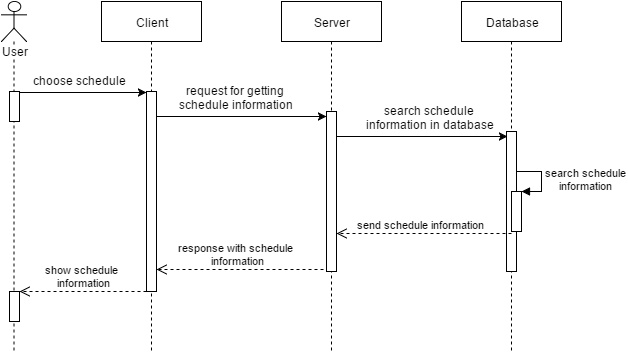

The diagram above was exported from draw.io. Its source (the exported page's mxGraphModel, read from the mxfile embedded in the PNG):
<mxGraphModel dx="1231" dy="594" grid="1" gridSize="10" guides="1" tooltips="1" connect="1" arrows="1" fold="1" page="1" pageScale="1" pageWidth="826" pageHeight="1169" background="#ffffff" math="0" shadow="0">
  <root>
    <mxCell id="0" />
    <mxCell id="1" parent="0" />
    <mxCell id="2" value="User" style="swimlane;whiteSpace=wrap;html=1;fillColor=#ffffff;strokeColor=#000000;" vertex="1" parent="1">
      <mxGeometry x="20" y="20" width="280" height="640" as="geometry">
        <mxRectangle x="20" y="20" width="80" height="23" as="alternateBounds" />
      </mxGeometry>
    </mxCell>
    <mxCell id="3" value="" style="ellipse;shape=startState;fillColor=#000000;strokeColor=#ff0000;html=1;" vertex="1" parent="2">
      <mxGeometry x="100" y="40" width="30" height="30" as="geometry" />
    </mxCell>
    <mxCell id="4" value="" style="edgeStyle=elbowEdgeStyle;elbow=horizontal;verticalAlign=bottom;endArrow=open;endSize=8;strokeColor=#FF0000;endFill=1;rounded=0;html=1;" edge="1" parent="2" source="3">
      <mxGeometry x="100" y="40" as="geometry">
        <mxPoint x="115" y="110" as="targetPoint" />
      </mxGeometry>
    </mxCell>
    <mxCell id="5" value="Enter e-mail and&lt;div&gt;password&lt;/div&gt;" style="rounded=1;whiteSpace=wrap;html=1;arcSize=40;fillColor=#ffffc0;strokeColor=#ff0000;" vertex="1" parent="2">
      <mxGeometry x="55" y="108" width="120" height="40" as="geometry" />
    </mxCell>
    <mxCell id="8" value="" style="ellipse;html=1;shape=endState;fillColor=#000000;strokeColor=#ff0000;" vertex="1" parent="2">
      <mxGeometry x="100" y="415" width="30" height="30" as="geometry" />
    </mxCell>
    <mxCell id="9" value="Client" style="swimlane;whiteSpace=wrap;html=1;" vertex="1" parent="1">
      <mxGeometry x="300" y="20" width="280" height="640" as="geometry" />
    </mxCell>
    <mxCell id="10" value="" style="edgeStyle=orthogonalEdgeStyle;rounded=0;html=1;jettySize=auto;orthogonalLoop=1;" edge="1" parent="9" source="11" target="12">
      <mxGeometry relative="1" as="geometry" />
    </mxCell>
    <mxCell id="11" value="User" style="html=1;" vertex="1" parent="9">
      <mxGeometry x="85" y="103" width="110" height="50" as="geometry" />
    </mxCell>
    <mxCell id="12" value="&lt;font style=&quot;font-size: 11px&quot;&gt;Generate a user authorization request&lt;/font&gt;" style="rounded=1;whiteSpace=wrap;html=1;arcSize=40;fillColor=#ffffc0;strokeColor=#ff0000;" vertex="1" parent="9">
      <mxGeometry x="80" y="205" width="120" height="40" as="geometry" />
    </mxCell>
    <mxCell id="15" value="Show main page" style="rounded=1;whiteSpace=wrap;html=1;arcSize=40;fillColor=#ffffc0;strokeColor=#ff0000;" vertex="1" parent="9">
      <mxGeometry x="80" y="355" width="120" height="40" as="geometry" />
    </mxCell>
    <mxCell id="50" value="Show notification" style="rounded=1;whiteSpace=wrap;html=1;arcSize=40;fillColor=#ffffc0;strokeColor=#ff0000;" vertex="1" parent="9">
      <mxGeometry x="80" y="470" width="120" height="40" as="geometry" />
    </mxCell>
    <mxCell id="16" value="Database" style="swimlane;whiteSpace=wrap;html=1;" vertex="1" parent="1">
      <mxGeometry x="930" y="20" width="260" height="640" as="geometry" />
    </mxCell>
    <mxCell id="17" value="Search user's&lt;div&gt;information&lt;/div&gt;" style="rounded=1;whiteSpace=wrap;html=1;arcSize=40;fillColor=#ffffc0;strokeColor=#ff0000;" vertex="1" parent="16">
      <mxGeometry x="80" y="225" width="120" height="40" as="geometry" />
    </mxCell>
    <mxCell id="18" value="Server" style="swimlane;whiteSpace=wrap;html=1;strokeColor=#330000;" vertex="1" parent="1">
      <mxGeometry x="580" y="20" width="350" height="640" as="geometry" />
    </mxCell>
    <mxCell id="19" value="" style="edgeStyle=orthogonalEdgeStyle;rounded=0;html=1;jettySize=auto;orthogonalLoop=1;" edge="1" parent="18" source="20" target="21">
      <mxGeometry relative="1" as="geometry" />
    </mxCell>
    <mxCell id="20" value="User authorization&lt;div&gt;&amp;nbsp;request&lt;/div&gt;" style="html=1;" vertex="1" parent="18">
      <mxGeometry x="85" y="180" width="110" height="50" as="geometry" />
    </mxCell>
    <mxCell id="21" value="&lt;span style=&quot;font-size: 11px&quot;&gt;Generate query the database for user info&lt;/span&gt;" style="rounded=1;whiteSpace=wrap;html=1;arcSize=40;fillColor=#ffffc0;strokeColor=#ff0000;" vertex="1" parent="18">
      <mxGeometry x="80" y="103" width="120" height="40" as="geometry" />
    </mxCell>
    <mxCell id="22" value="" style="edgeStyle=orthogonalEdgeStyle;rounded=0;html=1;jettySize=auto;orthogonalLoop=1;" edge="1" parent="18" source="23" target="24">
      <mxGeometry relative="1" as="geometry" />
    </mxCell>
    <mxCell id="23" value="User" style="html=1;" vertex="1" parent="18">
      <mxGeometry x="191" y="295" width="110" height="50" as="geometry" />
    </mxCell>
    <mxCell id="31" style="edgeStyle=none;rounded=0;html=1;exitX=0.5;exitY=1;entryX=0.5;entryY=0;jettySize=auto;orthogonalLoop=1;" edge="1" parent="18" source="24" target="30">
      <mxGeometry relative="1" as="geometry" />
    </mxCell>
    <mxCell id="24" value="&lt;font style=&quot;font-size: 11px&quot;&gt;Check user exist and passwords equality&lt;/font&gt;" style="rounded=1;whiteSpace=wrap;html=1;arcSize=40;fillColor=#ffffc0;strokeColor=#ff0000;" vertex="1" parent="18">
      <mxGeometry x="186" y="375" width="120" height="40" as="geometry" />
    </mxCell>
    <mxCell id="39" style="edgeStyle=none;rounded=0;html=1;exitX=0.5;exitY=1;entryX=0.5;entryY=0;jettySize=auto;orthogonalLoop=1;" edge="1" parent="18" source="30" target="36">
      <mxGeometry relative="1" as="geometry" />
    </mxCell>
    <mxCell id="30" value="Authorization result" style="html=1;" vertex="1" parent="18">
      <mxGeometry x="191" y="460" width="110" height="50" as="geometry" />
    </mxCell>
    <mxCell id="36" value="Succsses" style="rhombus;whiteSpace=wrap;html=1;fillColor=#ffffc0;strokeColor=#ff0000;" vertex="1" parent="18">
      <mxGeometry x="206" y="555" width="80" height="40" as="geometry" />
    </mxCell>
    <mxCell id="38" value="yes" style="edgeStyle=orthogonalEdgeStyle;html=1;align=left;verticalAlign=top;endArrow=open;endSize=8;strokeColor=#000000;" edge="1" source="36" parent="18">
      <mxGeometry x="-0.5535" y="-20" relative="1" as="geometry">
        <mxPoint x="70" y="390" as="targetPoint" />
        <Array as="points">
          <mxPoint x="160" y="575" />
          <mxPoint x="160" y="430" />
          <mxPoint x="70" y="430" />
          <mxPoint x="70" y="390" />
        </Array>
        <mxPoint as="offset" />
      </mxGeometry>
    </mxCell>
    <mxCell id="44" value="Send status &quot;FORBIDDEN&quot;" style="rounded=1;whiteSpace=wrap;html=1;arcSize=40;fillColor=#ffffc0;strokeColor=#ff0000;" vertex="1" parent="18">
      <mxGeometry x="10" y="470" width="120" height="40" as="geometry" />
    </mxCell>
    <mxCell id="43" style="edgeStyle=orthogonalEdgeStyle;rounded=1;html=1;exitX=0.5;exitY=1;jettySize=auto;orthogonalLoop=1;entryX=0.5;entryY=1;endArrow=open;endFill=0;" edge="1" parent="18" source="36" target="44">
      <mxGeometry relative="1" as="geometry">
        <mxPoint x="70" y="530" as="targetPoint" />
        <Array as="points">
          <mxPoint x="245" y="615" />
          <mxPoint x="70" y="615" />
        </Array>
      </mxGeometry>
    </mxCell>
    <mxCell id="47" value="no" style="text;html=1;resizable=0;points=[];autosize=1;align=left;verticalAlign=top;spacingTop=-4;" vertex="1" parent="18">
      <mxGeometry x="180" y="589" width="30" height="20" as="geometry" />
    </mxCell>
    <mxCell id="48" value="Send status &quot;OK&quot;" style="rounded=1;whiteSpace=wrap;html=1;arcSize=40;fillColor=#ffffc0;strokeColor=#ff0000;" vertex="1" parent="18">
      <mxGeometry x="10" y="355" width="120" height="40" as="geometry" />
    </mxCell>
    <mxCell id="27" value="" style="edgeStyle=none;rounded=0;html=1;jettySize=auto;orthogonalLoop=1;entryX=0.5;entryY=0;" edge="1" parent="1" source="21" target="17">
      <mxGeometry relative="1" as="geometry">
        <mxPoint x="860" y="143.0000000000001" as="targetPoint" />
      </mxGeometry>
    </mxCell>
    <mxCell id="29" value="" style="edgeStyle=none;rounded=0;html=1;jettySize=auto;orthogonalLoop=1;entryX=0.5;entryY=0;" edge="1" parent="1" source="17" target="23">
      <mxGeometry relative="1" as="geometry">
        <mxPoint x="1000" y="365.0000000000001" as="targetPoint" />
      </mxGeometry>
    </mxCell>
    <mxCell id="32" style="edgeStyle=none;rounded=0;html=1;exitX=0.5;exitY=1;entryX=0.5;entryY=1;jettySize=auto;orthogonalLoop=1;" edge="1" parent="1" source="16" target="16">
      <mxGeometry relative="1" as="geometry" />
    </mxCell>
    <mxCell id="49" style="edgeStyle=orthogonalEdgeStyle;rounded=1;html=1;exitX=0;exitY=0.5;jettySize=auto;orthogonalLoop=1;entryX=1;entryY=0.5;" edge="1" parent="1" source="48" target="15">
      <mxGeometry relative="1" as="geometry">
        <mxPoint x="540" y="395" as="targetPoint" />
        <Array as="points" />
      </mxGeometry>
    </mxCell>
    <mxCell id="52" style="edgeStyle=orthogonalEdgeStyle;rounded=1;html=1;exitX=0;exitY=0.5;jettySize=auto;orthogonalLoop=1;entryX=1;entryY=0.5;" edge="1" parent="1" source="44" target="50">
      <mxGeometry x="509.5882352941178" y="405.0588235294117" as="geometry">
        <mxPoint x="509.5882352941178" y="405.0588235294117" as="targetPoint" />
        <mxPoint x="600.1764705882354" y="405.0588235294117" as="sourcePoint" />
        <Array as="points" />
      </mxGeometry>
    </mxCell>
    <mxCell id="54" style="rounded=0;html=1;exitX=0;exitY=0.5;entryX=1;entryY=0.5;endArrow=open;endFill=0;jettySize=auto;orthogonalLoop=1;strokeColor=#000000;" edge="1" parent="1" source="15" target="8">
      <mxGeometry relative="1" as="geometry" />
    </mxCell>
    <mxCell id="55" style="rounded=0;html=1;exitX=0;exitY=0.5;entryX=1;entryY=0.5;endArrow=open;endFill=0;jettySize=auto;orthogonalLoop=1;strokeColor=#000000;" edge="1" parent="1" source="50" target="8">
      <mxGeometry relative="1" as="geometry" />
    </mxCell>
  </root>
</mxGraphModel>